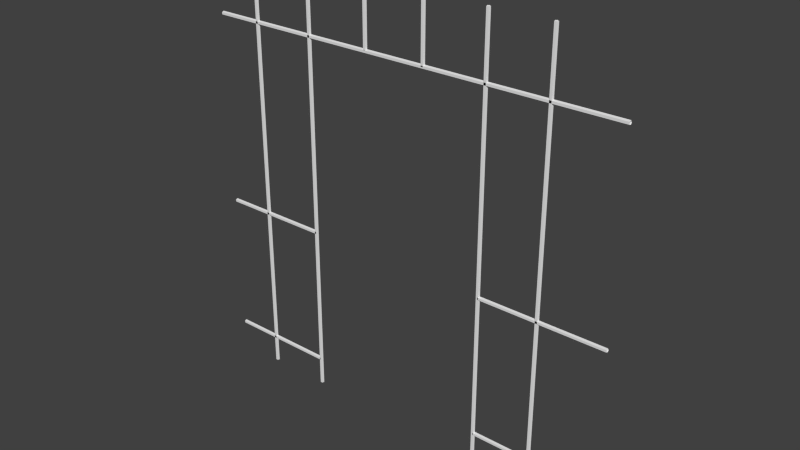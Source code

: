 # Source: jaildoorwall.blend  (saved by Blender 2.72.0; exported with 4.5.12 LTS)
import bpy
from mathutils import Matrix  # noqa: F401  (used for matrix-valued properties, if any)

bpy.ops.wm.read_factory_settings(use_empty=True)
scene = bpy.context.scene
scene.name = 'Scene'

# ---- collections
col_collection_1 = bpy.data.collections.new('Collection 1'); scene.collection.children.link(col_collection_1)

# ---- world
world_world = bpy.data.worlds.new('World'); scene.world = world_world
world_world.color = (0.05088, 0.05088, 0.05088)
world_world.use_sun_shadow = False
world_world.sun_shadow_jitter_overblur = 0.0
world_world.cycles.sampling_method = 'MANUAL'
world_world.cycles.sample_map_resolution = 256

# ---- meshes
me_jaildoorwall = bpy.data.meshes.new('Jaildoorwall')
me_jaildoorwall.from_pydata([(84.06, 1.428, 0.08124), (84.06, 1.428, 228.9), (85.01, 0.7375, 0.08124), (85.01, 0.7375, 228.9), (84.64, -0.3805, 0.08124), (84.64, -0.3805, 228.9), (83.47, -0.3805, 0.08124), (83.47, -0.3805, 228.9), (83.1, 0.7375, 0.08124), (83.1, 0.7375, 228.9), (51.81, 1.428, 0.08124), (51.81, 1.428, 228.9), (52.77, 0.7375, 0.08124), (52.77, 0.7375, 228.9), (52.4, -0.3805, 0.08124), (52.4, -0.3805, 228.9), (51.23, -0.3805, 0.08124), (51.23, -0.3805, 228.9), (50.86, 0.7375, 0.08124), (50.86, 0.7375, 228.9), (18.27, 1.428, 195.8), (18.27, 1.428, 228.9), (19.22, 0.7375, 195.8), (19.22, 0.7375, 228.9), (18.86, -0.3805, 195.8), (18.86, -0.3805, 228.9), (17.68, -0.3805, 195.8), (17.68, -0.3805, 228.9), (17.32, 0.7375, 195.8), (17.32, 0.7375, 228.9), (-14.95, 1.428, 196.3), (-14.95, 1.428, 228.9), (-14.0, 0.7375, 196.3), (-14.0, 0.7375, 228.9), (-14.36, -0.3805, 196.3), (-14.36, -0.3805, 228.9), (-15.54, -0.3805, 196.3), (-15.54, -0.3805, 228.9), (-15.9, 0.7375, 196.3), (-15.9, 0.7375, 228.9), (-49.79, 1.428, 0.08124), (-49.79, 1.428, 228.9), (-48.84, 0.7375, 0.08124), (-48.84, 0.7375, 228.9), (-49.21, -0.3805, 0.08124), (-49.21, -0.3805, 228.9), (-50.38, -0.3805, 0.08124), (-50.38, -0.3805, 228.9), (-50.75, 0.7375, 0.08124), (-50.75, 0.7375, 228.9), (-109.1, 1.428, 195.8), (119.8, 1.429, 195.8), (-109.1, 0.7375, 194.9), (119.8, 0.7375, 194.9), (-109.1, -0.3805, 195.2), (119.8, -0.3805, 195.2), (-109.1, -0.3805, 196.4), (119.8, -0.3805, 196.4), (-109.1, 0.7375, 196.8), (119.8, 0.7375, 196.8), (-109.1, 1.428, 92.27), (119.8, 1.429, 92.27), (-109.1, 0.7375, 91.32), (119.8, 0.7375, 91.32), (-109.1, -0.3805, 91.68), (119.8, -0.3805, 91.68), (-109.1, -0.3805, 92.86), (119.8, -0.3805, 92.86), (-109.1, 0.7375, 93.22), (119.8, 0.7375, 93.22), (-109.1, 1.428, 15.41), (119.8, 1.429, 15.41), (-109.1, 0.7375, 14.46), (119.8, 0.7375, 14.46), (-109.1, -0.3805, 14.82), (119.8, -0.3805, 14.82), (-109.1, -0.3805, 16.0), (119.8, -0.3805, 16.0), (-109.1, 0.7375, 16.36), (119.8, 0.7375, 16.36), (-84.32, 1.428, 0.08124), (-84.32, 1.428, 228.9), (-83.36, 0.7375, 0.08124), (-83.36, 0.7375, 228.9), (-83.73, -0.3805, 0.08124), (-83.73, -0.3805, 228.9), (-84.9, -0.3805, 0.08124), (-84.9, -0.3805, 228.9), (-85.27, 0.7375, 0.08124), (-85.27, 0.7375, 228.9), (51.95, 1.428, 92.27), (51.95, 0.7375, 91.32), (51.95, -0.3805, 91.68), (51.95, -0.3805, 92.86), (51.95, 0.7375, 93.22), (-49.6, 0.7375, 91.32), (-49.6, -0.3805, 91.68), (-49.6, -0.3805, 92.86), (-49.6, 0.7375, 93.22), (-49.6, 1.428, 92.27), (52.07, 1.428, 15.41), (52.07, 0.7375, 14.46), (52.07, -0.3805, 14.82), (52.07, -0.3805, 16.0), (52.07, 0.7375, 16.36), (-49.93, 0.7375, 14.46), (-49.93, -0.3805, 14.82), (-49.93, -0.3805, 16.0), (-49.93, 0.7375, 16.36), (-49.93, 1.428, 15.41)], [], [(0, 1, 3, 2), (2, 3, 5, 4), (4, 5, 7, 6), (72, 105, 106, 74), (8, 9, 1, 0), (6, 7, 9, 8), (10, 11, 13, 12), (12, 13, 15, 14), (14, 15, 17, 16), (76, 107, 108, 78), (18, 19, 11, 10), (16, 17, 19, 18), (20, 21, 23, 22), (22, 23, 25, 24), (24, 25, 27, 26), (70, 109, 105, 72), (28, 29, 21, 20), (26, 27, 29, 28), (30, 31, 33, 32), (32, 33, 35, 34), (34, 35, 37, 36), (38, 39, 31, 30), (36, 37, 39, 38), (40, 41, 43, 42), (42, 43, 45, 44), (44, 45, 47, 46), (48, 49, 41, 40), (46, 47, 49, 48), (50, 51, 53, 52), (52, 53, 55, 54), (54, 55, 57, 56), (78, 108, 109, 70), (58, 59, 51, 50), (56, 57, 59, 58), (90, 61, 63, 91), (91, 63, 65, 92), (92, 65, 67, 93), (94, 69, 61, 90), (93, 67, 69, 94), (100, 71, 73, 101), (101, 73, 75, 102), (102, 75, 77, 103), (74, 106, 107, 76), (104, 79, 71, 100), (103, 77, 79, 104), (80, 81, 83, 82), (82, 83, 85, 84), (84, 85, 87, 86), (88, 89, 81, 80), (86, 87, 89, 88), (60, 99, 95, 62), (62, 95, 96, 64), (64, 96, 97, 66), (68, 98, 99, 60), (66, 97, 98, 68)])
_uv = me_jaildoorwall.uv_layers.new(name='UVMap')
_uv.uv.foreach_set('vector', [0.1435, 3.809e-09, 0.1435, 1.0, 0.1247, 1.0, 0.1247, 0.0, 0.2377, 0.0, 0.2377, 1.0, 0.2188, 1.0, 0.2188, 7.683e-09, 0.4072, 0.0, 0.4072, 1.0, 0.3884, 1.0, 0.3884, 9.767e-11, 0.7319, 0.0, 0.7319, 0.2585, 0.713, 0.2585, 0.713, 0.0, 0.4449, 0.0, 0.4449, 1.0, 0.426, 1.0, 0.426, 1.706e-08, 0.1247, 0.0, 0.1247, 1.0, 0.1058, 1.0, 0.1058, 3.907e-10, 0.08699, 1.693e-09, 0.08699, 1.0, 0.06815, 1.0, 0.06815, 0.0, 0.2, 9.116e-10, 0.2, 1.0, 0.1812, 1.0, 0.1812, 0.0, 0.4637, 0.0, 0.4637, 1.0, 0.4449, 1.0, 0.4449, 6.511e-11, 0.7507, 0.0, 0.7507, 0.2585, 0.7319, 0.2585, 0.7319, 0.0, 0.3319, 0.0, 0.3319, 1.0, 0.313, 1.0, 0.313, 3.907e-10, 0.1623, 0.0, 0.1623, 1.0, 0.1435, 1.0, 0.1435, 3.907e-10, 0.8681, 0.1446, 0.8681, 6.668e-08, 0.887, 0.0, 0.887, 0.1446, 0.8116, 0.1446, 0.8116, 0.0, 0.8305, 0.0, 0.8305, 0.1446, 0.887, 0.1446, 0.887, 0.0, 0.9058, 0.0, 0.9058, 0.1446, 0.5094, 0.2091, 0.5094, 0.0, 0.5247, 0.001775, 0.5247, 0.2109, 0.8493, 6.668e-08, 0.8493, 0.1446, 0.8305, 0.1446, 0.8305, 0.0, 0.8681, 0.0, 0.8681, 0.1446, 0.8493, 0.1446, 0.8493, 6.668e-08, 0.9058, 0.1425, 0.9058, 0.0, 0.9247, 0.0, 0.9247, 0.1425, 0.9435, 0.0, 0.9435, 0.1425, 0.9247, 0.1425, 0.9247, 0.0, 0.9812, 0.1425, 0.9812, 0.0, 1.0, 0.0, 1.0, 0.1425, 0.9812, 0.0, 0.9812, 0.1425, 0.9623, 0.1425, 0.9623, 0.0, 0.9623, 6.668e-08, 0.9623, 0.1425, 0.9435, 0.1425, 0.9435, 0.0, 0.04931, 0.0, 0.04931, 1.0, 0.03048, 1.0, 0.03048, 2.474e-09, 0.2942, 9.116e-10, 0.2942, 1.0, 0.2753, 1.0, 0.2753, 0.0, 0.3507, 0.0, 0.3507, 1.0, 0.3319, 1.0, 0.3319, 9.767e-11, 0.2565, 0.0, 0.2565, 1.0, 0.2377, 1.0, 0.2377, 3.907e-10, 0.1058, 0.0, 0.1058, 1.0, 0.08699, 1.0, 0.08699, 1.706e-08, 0.01524, 0.809, 0.01524, 0.0, 0.03048, 0.001775, 0.03048, 0.8108, 0.2188, 0.0, 0.2188, 1.0, 0.2, 1.0, 0.2, 0.0, 0.3695, 0.0, 0.3695, 1.0, 0.3507, 1.0, 0.3507, 0.0, 0.4942, 0.2109, 0.4942, 0.001775, 0.5094, 0.0, 0.5094, 0.2091, 2.445e-07, 0.8108, 0.0, 0.001775, 0.01524, 0.0, 0.01524, 0.809, 0.06815, 0.0, 0.06815, 1.0, 0.04931, 1.0, 0.04931, 0.0, 0.4789, 0.2397, 0.4789, 0.0, 0.4942, 0.001775, 0.4942, 0.2415, 0.5623, 0.2963, 0.5623, 0.0, 0.5812, 0.0, 0.5812, 0.2963, 0.5435, 0.0, 0.5435, 0.2963, 0.5247, 0.2963, 0.5247, 0.0, 0.4637, 0.2415, 0.4637, 0.001775, 0.4789, 0.0, 0.4789, 0.2397, 0.5623, 0.0, 0.5623, 0.2963, 0.5435, 0.2963, 0.5435, 0.0, 0.7507, 0.2411, 0.7507, 0.001775, 0.7659, 0.0, 0.7659, 0.2393, 0.6188, 0.0, 0.6188, 0.2958, 0.6, 0.2958, 0.6, 0.0, 0.6, 0.0, 0.6, 0.2958, 0.5812, 0.2958, 0.5812, 0.0, 0.713, 0.0, 0.713, 0.2585, 0.6942, 0.2585, 0.6942, 0.0, 0.7659, 0.2411, 0.7659, 0.001775, 0.7812, 0.0, 0.7812, 0.2393, 0.6377, 0.0, 0.6377, 0.2958, 0.6188, 0.2958, 0.6188, 1.667e-08, 0.313, 3.777e-09, 0.313, 1.0, 0.2942, 1.0, 0.2942, 0.0, 0.2753, 0.0, 0.2753, 1.0, 0.2565, 1.0, 0.2565, 6.902e-09, 0.3884, 0.0, 0.3884, 1.0, 0.3695, 1.0, 0.3695, 1.302e-10, 0.426, 0.0, 0.426, 1.0, 0.4072, 1.0, 0.4072, 3.907e-10, 0.1812, 1.628e-08, 0.1812, 1.0, 0.1623, 1.0, 0.1623, 0.0, 0.7964, 0.0, 0.7964, 0.2103, 0.7812, 0.2121, 0.7812, 0.001775, 0.6565, 0.0, 0.6565, 0.2599, 0.6377, 0.2599, 0.6377, 0.0, 0.6942, 0.0, 0.6942, 0.2599, 0.6753, 0.2599, 0.6753, 0.0, 0.8116, 0.0, 0.8116, 0.2103, 0.7964, 0.2121, 0.7964, 0.001775, 0.6753, 0.0, 0.6753, 0.2599, 0.6565, 0.2599, 0.6565, 0.0])
me_jaildoorwall.use_remesh_preserve_volume = False
me_jaildoorwall.use_remesh_preserve_attributes = False
me_jaildoorwall.use_mirror_vertex_groups = False
me_jaildoorwall.update()

# ---- objects
ob_jaildoorwall = bpy.data.objects.new('Jaildoorwall', me_jaildoorwall)

# ---- transforms, parenting, visibility, modifiers, constraints
ob_jaildoorwall.location = (0.0, -9.313e-10, 0.0)
ob_jaildoorwall.scale = (0.02185, 0.02185, 0.02185)
ob_jaildoorwall.lineart.crease_threshold = 0.0

# ---- collection membership
col_collection_1.objects.link(ob_jaildoorwall)

# ---- scene / render settings (as saved in the file)
scene.frame_start = 1; scene.frame_end = 250; scene.frame_set(0)
scene.render.engine = 'BLENDER_EEVEE_NEXT'
scene.render.resolution_percentage = 50
scene.render.dither_intensity = 0.0
scene.cycles.use_denoising = False
scene.cycles.samples = 10
scene.cycles.sampling_pattern = 'TABULATED_SOBOL'
scene.cycles.light_sampling_threshold = 0.0
scene.cycles.use_adaptive_sampling = False
scene.cycles.use_light_tree = False
scene.cycles.blur_glossy = 0.0
scene.cycles.pixel_filter_type = 'GAUSSIAN'
scene.cycles.sample_clamp_indirect = 0.0
scene.view_settings.view_transform = 'Standard'
bpy.context.view_layer.update()

# ---- added for rendering (the .blend has no active camera and no usable light): camera, sun
cam_auto = bpy.data.cameras.new('AutoCamera')
cam_auto.lens = 50.0
cam_auto.sensor_width = 36.0
cam_auto.clip_end = 1000.0
ob_auto_camera = bpy.data.objects.new('AutoCamera', cam_auto)
scene.collection.objects.link(ob_auto_camera)
ob_auto_camera.location = (6.65909, -7.83954, 7.73579)
ob_auto_camera.rotation_euler = (1.09748, -7.21219e-08, 0.694738)
scene.camera = ob_auto_camera
light_auto_sun = bpy.data.lights.new('AutoSun', 'SUN')
light_auto_sun.energy = 3.0
light_auto_sun.angle = 0.0523599
ob_auto_sun = bpy.data.objects.new('AutoSun', light_auto_sun)
scene.collection.objects.link(ob_auto_sun)
ob_auto_sun.rotation_euler = (0.872665, 0.174533, 0.523599)
bpy.context.view_layer.update()
